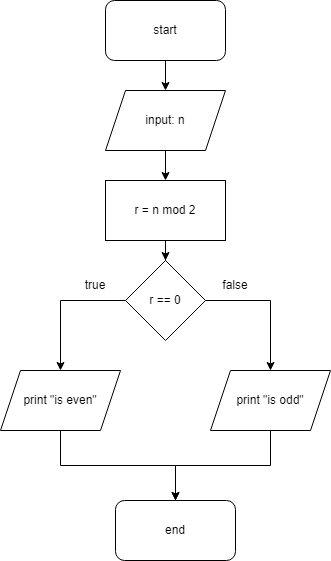

The diagram above was exported from draw.io. Its source (the exported page's mxGraphModel, read from the mxfile embedded in the PNG):
<mxGraphModel dx="407" dy="789" grid="1" gridSize="10" guides="1" tooltips="1" connect="1" arrows="1" fold="1" page="1" pageScale="1" pageWidth="827" pageHeight="1169" math="0" shadow="0">
  <root>
    <mxCell id="WIyWlLk6GJQsqaUBKTNV-0" />
    <mxCell id="WIyWlLk6GJQsqaUBKTNV-1" parent="WIyWlLk6GJQsqaUBKTNV-0" />
    <mxCell id="gu9UYb22f47Sbi6Y1eUK-24" style="edgeStyle=orthogonalEdgeStyle;rounded=0;orthogonalLoop=1;jettySize=auto;html=1;exitX=0.5;exitY=1;exitDx=0;exitDy=0;entryX=0.5;entryY=0;entryDx=0;entryDy=0;" edge="1" parent="WIyWlLk6GJQsqaUBKTNV-1" source="gu9UYb22f47Sbi6Y1eUK-0" target="gu9UYb22f47Sbi6Y1eUK-23">
      <mxGeometry relative="1" as="geometry" />
    </mxCell>
    <mxCell id="gu9UYb22f47Sbi6Y1eUK-0" value="input: n" style="shape=parallelogram;perimeter=parallelogramPerimeter;whiteSpace=wrap;html=1;fixedSize=1;" vertex="1" parent="WIyWlLk6GJQsqaUBKTNV-1">
      <mxGeometry x="200" y="130" width="120" height="60" as="geometry" />
    </mxCell>
    <mxCell id="gu9UYb22f47Sbi6Y1eUK-26" style="edgeStyle=orthogonalEdgeStyle;rounded=0;orthogonalLoop=1;jettySize=auto;html=1;exitX=0;exitY=0.5;exitDx=0;exitDy=0;entryX=0.5;entryY=0;entryDx=0;entryDy=0;" edge="1" parent="WIyWlLk6GJQsqaUBKTNV-1" source="gu9UYb22f47Sbi6Y1eUK-5" target="gu9UYb22f47Sbi6Y1eUK-6">
      <mxGeometry relative="1" as="geometry" />
    </mxCell>
    <mxCell id="gu9UYb22f47Sbi6Y1eUK-27" style="edgeStyle=orthogonalEdgeStyle;rounded=0;orthogonalLoop=1;jettySize=auto;html=1;exitX=1;exitY=0.5;exitDx=0;exitDy=0;" edge="1" parent="WIyWlLk6GJQsqaUBKTNV-1" source="gu9UYb22f47Sbi6Y1eUK-5" target="gu9UYb22f47Sbi6Y1eUK-7">
      <mxGeometry relative="1" as="geometry" />
    </mxCell>
    <mxCell id="gu9UYb22f47Sbi6Y1eUK-5" value="r == 0" style="rhombus;whiteSpace=wrap;html=1;" vertex="1" parent="WIyWlLk6GJQsqaUBKTNV-1">
      <mxGeometry x="220" y="300" width="80" height="80" as="geometry" />
    </mxCell>
    <mxCell id="gu9UYb22f47Sbi6Y1eUK-28" style="edgeStyle=orthogonalEdgeStyle;rounded=0;orthogonalLoop=1;jettySize=auto;html=1;entryX=0.5;entryY=0;entryDx=0;entryDy=0;" edge="1" parent="WIyWlLk6GJQsqaUBKTNV-1" source="gu9UYb22f47Sbi6Y1eUK-6" target="gu9UYb22f47Sbi6Y1eUK-18">
      <mxGeometry relative="1" as="geometry" />
    </mxCell>
    <mxCell id="gu9UYb22f47Sbi6Y1eUK-6" value="print &quot;is even&quot;" style="shape=parallelogram;perimeter=parallelogramPerimeter;whiteSpace=wrap;html=1;fixedSize=1;" vertex="1" parent="WIyWlLk6GJQsqaUBKTNV-1">
      <mxGeometry x="95" y="410" width="120" height="60" as="geometry" />
    </mxCell>
    <mxCell id="gu9UYb22f47Sbi6Y1eUK-30" style="edgeStyle=orthogonalEdgeStyle;rounded=0;orthogonalLoop=1;jettySize=auto;html=1;exitX=0.5;exitY=1;exitDx=0;exitDy=0;entryX=0.5;entryY=0;entryDx=0;entryDy=0;" edge="1" parent="WIyWlLk6GJQsqaUBKTNV-1" source="gu9UYb22f47Sbi6Y1eUK-7" target="gu9UYb22f47Sbi6Y1eUK-18">
      <mxGeometry relative="1" as="geometry" />
    </mxCell>
    <mxCell id="gu9UYb22f47Sbi6Y1eUK-7" value="print &quot;is odd&quot;" style="shape=parallelogram;perimeter=parallelogramPerimeter;whiteSpace=wrap;html=1;fixedSize=1;" vertex="1" parent="WIyWlLk6GJQsqaUBKTNV-1">
      <mxGeometry x="305" y="410" width="120" height="60" as="geometry" />
    </mxCell>
    <mxCell id="gu9UYb22f47Sbi6Y1eUK-11" value="true" style="text;html=1;strokeColor=none;fillColor=none;align=center;verticalAlign=middle;whiteSpace=wrap;rounded=0;" vertex="1" parent="WIyWlLk6GJQsqaUBKTNV-1">
      <mxGeometry x="160" y="310" width="60" height="30" as="geometry" />
    </mxCell>
    <mxCell id="gu9UYb22f47Sbi6Y1eUK-15" value="false" style="text;html=1;strokeColor=none;fillColor=none;align=center;verticalAlign=middle;whiteSpace=wrap;rounded=0;" vertex="1" parent="WIyWlLk6GJQsqaUBKTNV-1">
      <mxGeometry x="300" y="310" width="60" height="30" as="geometry" />
    </mxCell>
    <mxCell id="gu9UYb22f47Sbi6Y1eUK-21" style="edgeStyle=orthogonalEdgeStyle;rounded=0;orthogonalLoop=1;jettySize=auto;html=1;exitX=0.5;exitY=1;exitDx=0;exitDy=0;entryX=0.5;entryY=0;entryDx=0;entryDy=0;" edge="1" parent="WIyWlLk6GJQsqaUBKTNV-1" source="gu9UYb22f47Sbi6Y1eUK-17" target="gu9UYb22f47Sbi6Y1eUK-0">
      <mxGeometry relative="1" as="geometry" />
    </mxCell>
    <mxCell id="gu9UYb22f47Sbi6Y1eUK-17" value="start" style="rounded=1;whiteSpace=wrap;html=1;" vertex="1" parent="WIyWlLk6GJQsqaUBKTNV-1">
      <mxGeometry x="200" y="40" width="120" height="60" as="geometry" />
    </mxCell>
    <mxCell id="gu9UYb22f47Sbi6Y1eUK-18" value="end" style="rounded=1;whiteSpace=wrap;html=1;" vertex="1" parent="WIyWlLk6GJQsqaUBKTNV-1">
      <mxGeometry x="210" y="540" width="120" height="60" as="geometry" />
    </mxCell>
    <mxCell id="gu9UYb22f47Sbi6Y1eUK-25" style="edgeStyle=orthogonalEdgeStyle;rounded=0;orthogonalLoop=1;jettySize=auto;html=1;exitX=0.5;exitY=1;exitDx=0;exitDy=0;" edge="1" parent="WIyWlLk6GJQsqaUBKTNV-1" source="gu9UYb22f47Sbi6Y1eUK-23" target="gu9UYb22f47Sbi6Y1eUK-5">
      <mxGeometry relative="1" as="geometry" />
    </mxCell>
    <mxCell id="gu9UYb22f47Sbi6Y1eUK-23" value="r = n mod 2" style="rounded=0;whiteSpace=wrap;html=1;" vertex="1" parent="WIyWlLk6GJQsqaUBKTNV-1">
      <mxGeometry x="200" y="220" width="120" height="60" as="geometry" />
    </mxCell>
  </root>
</mxGraphModel>